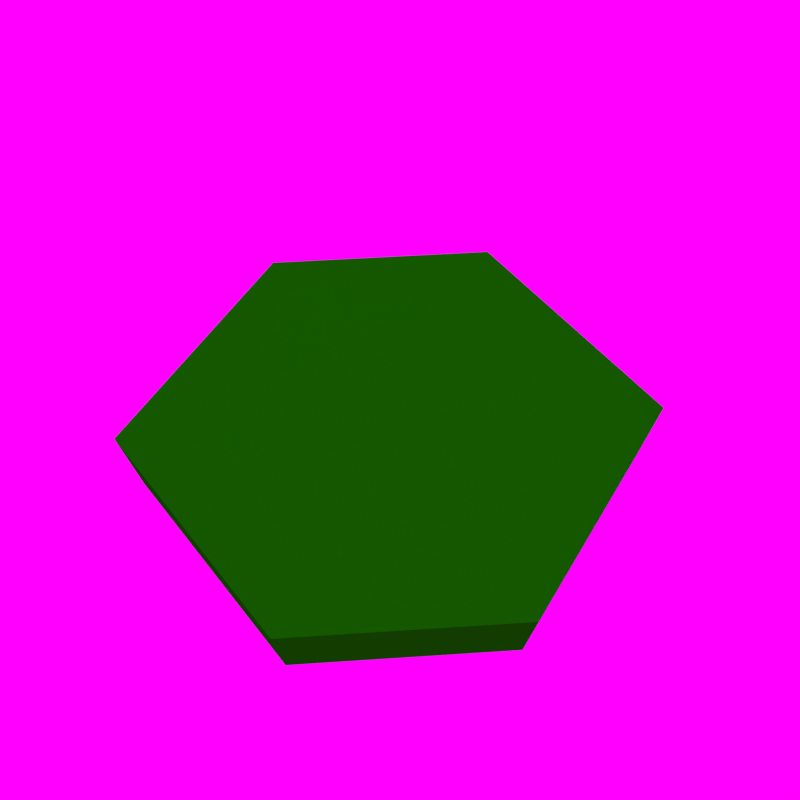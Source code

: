 # Source: beach-hextile.blend  (saved by Blender 2.70.0; exported with 4.5.12 LTS)
import bpy
from mathutils import Matrix  # noqa: F401  (used for matrix-valued properties, if any)

bpy.ops.wm.read_factory_settings(use_empty=True)
scene = bpy.context.scene
scene.name = 'Scene'

# ---- collections
col_collection_1 = bpy.data.collections.new('Collection 1'); scene.collection.children.link(col_collection_1)

# ---- materials (node trees are filled in below, after node groups)
mat_material = bpy.data.materials.new('Material')
mat_material.alpha_threshold = 0.0
mat_material.use_transparent_shadow = False
mat_material.preview_render_type = 'CUBE'
mat_material.diffuse_color = (0.005268, 0.3343, 0.0, 1.0)
mat_material.roughness = 0.5
mat_material.specular_intensity = 0.0
mat_material.line_color = (0.0, 0.0, 0.0, 1.0)

# ---- material node trees

# ---- world
world_world = bpy.data.worlds.new('World'); scene.world = world_world
world_world.color = (1.0, 0.0, 1.0)
world_world.use_sun_shadow = False
world_world.sun_shadow_jitter_overblur = 0.0
world_world.cycles.sampling_method = 'MANUAL'
world_world.cycles.sample_map_resolution = 256

# ---- cameras
cam_camera = bpy.data.cameras.new('Camera')
cam_camera.clip_end = 100.0
cam_camera.lens = 35.0
cam_camera.sensor_width = 32.0
cam_camera.sensor_height = 18.0
cam_camera.dof.focus_distance = 0.0
cam_camera.dof.aperture_fstop = 128.0

# ---- lights
light_sun = bpy.data.lights.new('Sun', 'SUN')
light_sun.transmission_factor = 0.0
light_sun.angle = 1.571
light_sun.energy = 1.0
light_sun.shadow_buffer_clip_start = 0.5
light_sun.shadow_soft_size = 1.0
light_sun.shadow_cascade_max_distance = 1000.0
light_sun.cycles.use_multiple_importance_sampling = False

# ---- meshes
me_cube = bpy.data.meshes.new('Cube')
me_cube.from_pydata([(0.8667, 1.5, 0.1667), (0.8667, -1.5, 0.1667), (-0.8667, -1.5, 0.1667), (-0.8667, 1.5, 0.1667), (0.8667, 1.5, 1.0), (0.8667, -1.5, 1.0), (-0.8667, -1.5, 1.0), (-0.8667, 1.5, 1.0), (2.0, -5.96e-08, 0.1667), (-2.0, 2.98e-07, 0.1667), (2.0, -5.364e-07, 1.0), (-2.0, 1.788e-07, 1.0), (0.8667, 1.5, 1.001), (0.8667, -1.5, 1.001), (-0.8667, -1.5, 1.001), (-0.8667, 1.5, 1.001), (2.0, -5.364e-07, 1.001), (-2.0, 1.788e-07, 1.001)], [(16, 13), (12, 15), (13, 14), (17, 15), (16, 12), (17, 14)], [(8, 10, 5, 1), (1, 5, 6, 2), (9, 11, 7, 3), (4, 0, 3, 7), (0, 8, 1, 2, 9, 3), (10, 4, 7, 11, 6, 5), (0, 4, 10, 8), (2, 6, 11, 9)])
_uv = me_cube.uv_layers.new(name='UVMap')
_uv.uv.foreach_set('vector', [0.2701, 0.9776, 0.2701, 0.7677, 0.7218, 0.7677, 0.7218, 0.9776, 0.7218, 0.7677, 0.7218, 0.9776, 0.2701, 0.9776, 0.2701, 0.7677, 0.2701, 0.9776, 0.2701, 0.7677, 0.7218, 0.7677, 0.7218, 0.9776, 0.7218, 0.7677, 0.7218, 0.9776, 0.2701, 0.9776, 0.2701, 0.7677, 0.7057, 0.009227, 0.9924, 0.3779, 0.7139, 0.7465, 0.2879, 0.7465, 0.009383, 0.3779, 0.2961, 0.009227, 0.009383, 0.3779, 0.2961, 0.009227, 0.7057, 0.009227, 0.9924, 0.3779, 0.7139, 0.7465, 0.2879, 0.7465, 0.7218, 0.7677, 0.7218, 0.9776, 0.2701, 0.9776, 0.2701, 0.7677, 0.2701, 0.9776, 0.2701, 0.7677, 0.7218, 0.7677, 0.7218, 0.9776])
me_cube.materials.append(mat_material)
me_cube.use_remesh_preserve_volume = False
me_cube.use_remesh_preserve_attributes = False
me_cube.use_mirror_vertex_groups = False
me_cube.update()

# ---- objects
ob_camera = bpy.data.objects.new('Camera', cam_camera)
ob_sun = bpy.data.objects.new('Sun', light_sun)
ob_cube = bpy.data.objects.new('Cube', me_cube)

# ---- transforms, parenting, visibility, modifiers, constraints
ob_camera.location = (-0.1764, -4.264, 8.535)
ob_camera.rotation_euler = (0.49, 3.01e-10, -0.063)
ob_camera.lineart.crease_threshold = 0.0
ob_sun.location = (-5.0, -5.0, 5.0)
ob_sun.rotation_euler = (0.4363, -0.0, -0.4363)
ob_sun.lineart.crease_threshold = 0.0
ob_cube.location = (0.0, 0.0, -1.5)
ob_cube.scale = (1.5, 1.5, 1.5)
ob_cube.lock_rotations_4d = False
ob_cube.empty_display_type = 'ARROWS'
ob_cube.color = (0.05739, 0.3672, 0.0, 1.0)
ob_cube.lineart.crease_threshold = 0.0

# ---- collection membership
col_collection_1.objects.link(ob_camera)
col_collection_1.objects.link(ob_sun)
col_collection_1.objects.link(ob_cube)

# ---- scene / render settings (as saved in the file)
scene.camera = ob_camera
scene.frame_start = 1; scene.frame_end = 250; scene.frame_set(2)
scene.render.engine = 'BLENDER_EEVEE_NEXT'
scene.render.image_settings.color_mode = 'RGB'
scene.render.image_settings.compression = 90
scene.render.resolution_x = 128
scene.render.resolution_y = 128
scene.render.dither_intensity = 0.0
scene.render.bake_margin = 2
scene.render.bake_bias = 0.0
scene.cycles.use_denoising = False
scene.cycles.samples = 10
scene.cycles.sampling_pattern = 'TABULATED_SOBOL'
scene.cycles.light_sampling_threshold = 0.0
scene.cycles.use_adaptive_sampling = False
scene.cycles.use_light_tree = False
scene.cycles.blur_glossy = 0.0
scene.cycles.volume_bounces = 1
scene.cycles.pixel_filter_type = 'GAUSSIAN'
scene.cycles.sample_clamp_indirect = 0.0
scene.view_settings.view_transform = 'Standard'
bpy.context.view_layer.update()
